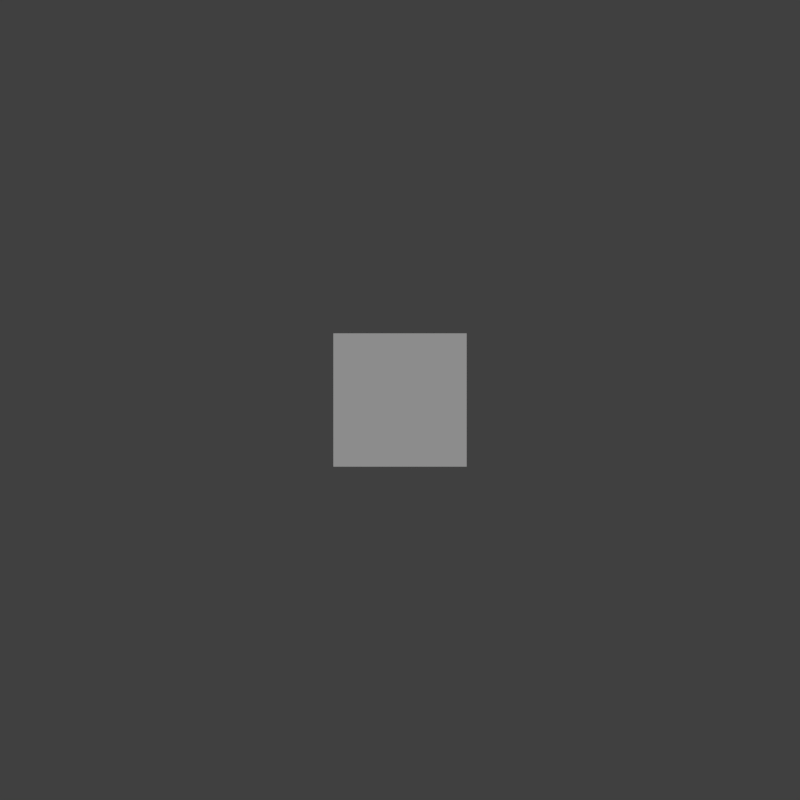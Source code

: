 # Source: shiptemplate.blend  (saved by Blender 2.69.0; exported with 4.5.12 LTS)
import bpy
from mathutils import Matrix  # noqa: F401  (used for matrix-valued properties, if any)

bpy.ops.wm.read_factory_settings(use_empty=True)
scene = bpy.context.scene
scene.name = 'Scene'

# ---- collections
col_collection_1 = bpy.data.collections.new('Collection 1'); scene.collection.children.link(col_collection_1)

# ---- world
world_world = bpy.data.worlds.new('World'); scene.world = world_world
world_world.color = (0.05088, 0.05088, 0.05088)
world_world.use_sun_shadow = False
world_world.sun_shadow_jitter_overblur = 0.0
world_world.cycles.sampling_method = 'MANUAL'
world_world.cycles.sample_map_resolution = 256

# ---- cameras
cam_camera = bpy.data.cameras.new('Camera')
cam_camera.type = 'ORTHO'
cam_camera.clip_end = 100.0
cam_camera.lens = 35.0
cam_camera.sensor_width = 32.0
cam_camera.sensor_height = 18.0
cam_camera.ortho_scale = 12.0
cam_camera.dof.focus_distance = 0.0
cam_camera.dof.aperture_fstop = 128.0

# ---- lights
light_sun = bpy.data.lights.new('Sun', 'SUN')
light_sun.transmission_factor = 0.0
light_sun.angle = 0.1993
light_sun.energy = 1.0
light_sun.shadow_buffer_clip_start = 0.5
light_sun.shadow_soft_size = 0.1
light_sun.shadow_cascade_max_distance = 1000.0
light_sun.cycles.use_multiple_importance_sampling = False

# ---- meshes
me_cube_001 = bpy.data.meshes.new('Cube.001')
me_cube_001.from_pydata([(-1.0, -1.0, -1.0), (-1.0, 1.0, -1.0), (1.0, 1.0, -1.0), (1.0, -1.0, -1.0), (-1.0, -1.0, 1.0), (-1.0, 1.0, 1.0), (1.0, 1.0, 1.0), (1.0, -1.0, 1.0)], [], [(4, 5, 1, 0), (5, 6, 2, 1), (6, 7, 3, 2), (7, 4, 0, 3), (0, 1, 2, 3), (7, 6, 5, 4)])
me_cube_001.use_remesh_preserve_volume = False
me_cube_001.use_remesh_preserve_attributes = False
me_cube_001.use_mirror_vertex_groups = False
me_cube_001.update()

# ---- objects
ob_sun = bpy.data.objects.new('Sun', light_sun)
ob_cube = bpy.data.objects.new('Cube', me_cube_001)
ob_camera = bpy.data.objects.new('Camera', cam_camera)

# ---- transforms, parenting, visibility, modifiers, constraints
ob_sun.location = (15.0, 13.0, 18.0)
ob_sun.rotation_euler = (2.079e-08, 0.5236, 0.7854)
ob_sun.lineart.crease_threshold = 0.0
ob_cube.location = (0.0, 0.0, 0.0)
ob_cube.lineart.crease_threshold = 0.0
ob_camera.location = (0.0, 0.0, 30.0)
ob_camera.lock_rotations_4d = False
ob_camera.empty_display_type = 'ARROWS'
ob_camera.color = (0.0, 0.0, 0.0, 0.0)
ob_camera.hide_viewport = True
ob_camera.display_type = 'WIRE'
ob_camera.lineart.crease_threshold = 0.0

# ---- collection membership
col_collection_1.objects.link(ob_sun)
col_collection_1.objects.link(ob_cube)
col_collection_1.objects.link(ob_camera)

# ---- scene / render settings (as saved in the file)
scene.camera = ob_camera
scene.frame_start = 1; scene.frame_end = 250; scene.frame_set(1)
scene.render.engine = 'BLENDER_EEVEE_NEXT'
scene.render.image_settings.compression = 90
scene.render.resolution_x = 1600
scene.render.resolution_y = 1600
scene.render.resolution_percentage = 50
scene.render.dither_intensity = 0.0
scene.render.film_transparent = True
scene.cycles.use_denoising = False
scene.cycles.samples = 10
scene.cycles.sampling_pattern = 'TABULATED_SOBOL'
scene.cycles.light_sampling_threshold = 0.0
scene.cycles.use_adaptive_sampling = False
scene.cycles.use_light_tree = False
scene.cycles.blur_glossy = 0.0
scene.cycles.volume_bounces = 1
scene.cycles.pixel_filter_type = 'GAUSSIAN'
scene.cycles.sample_clamp_indirect = 0.0
scene.view_settings.view_transform = 'Standard'
bpy.context.view_layer.update()
